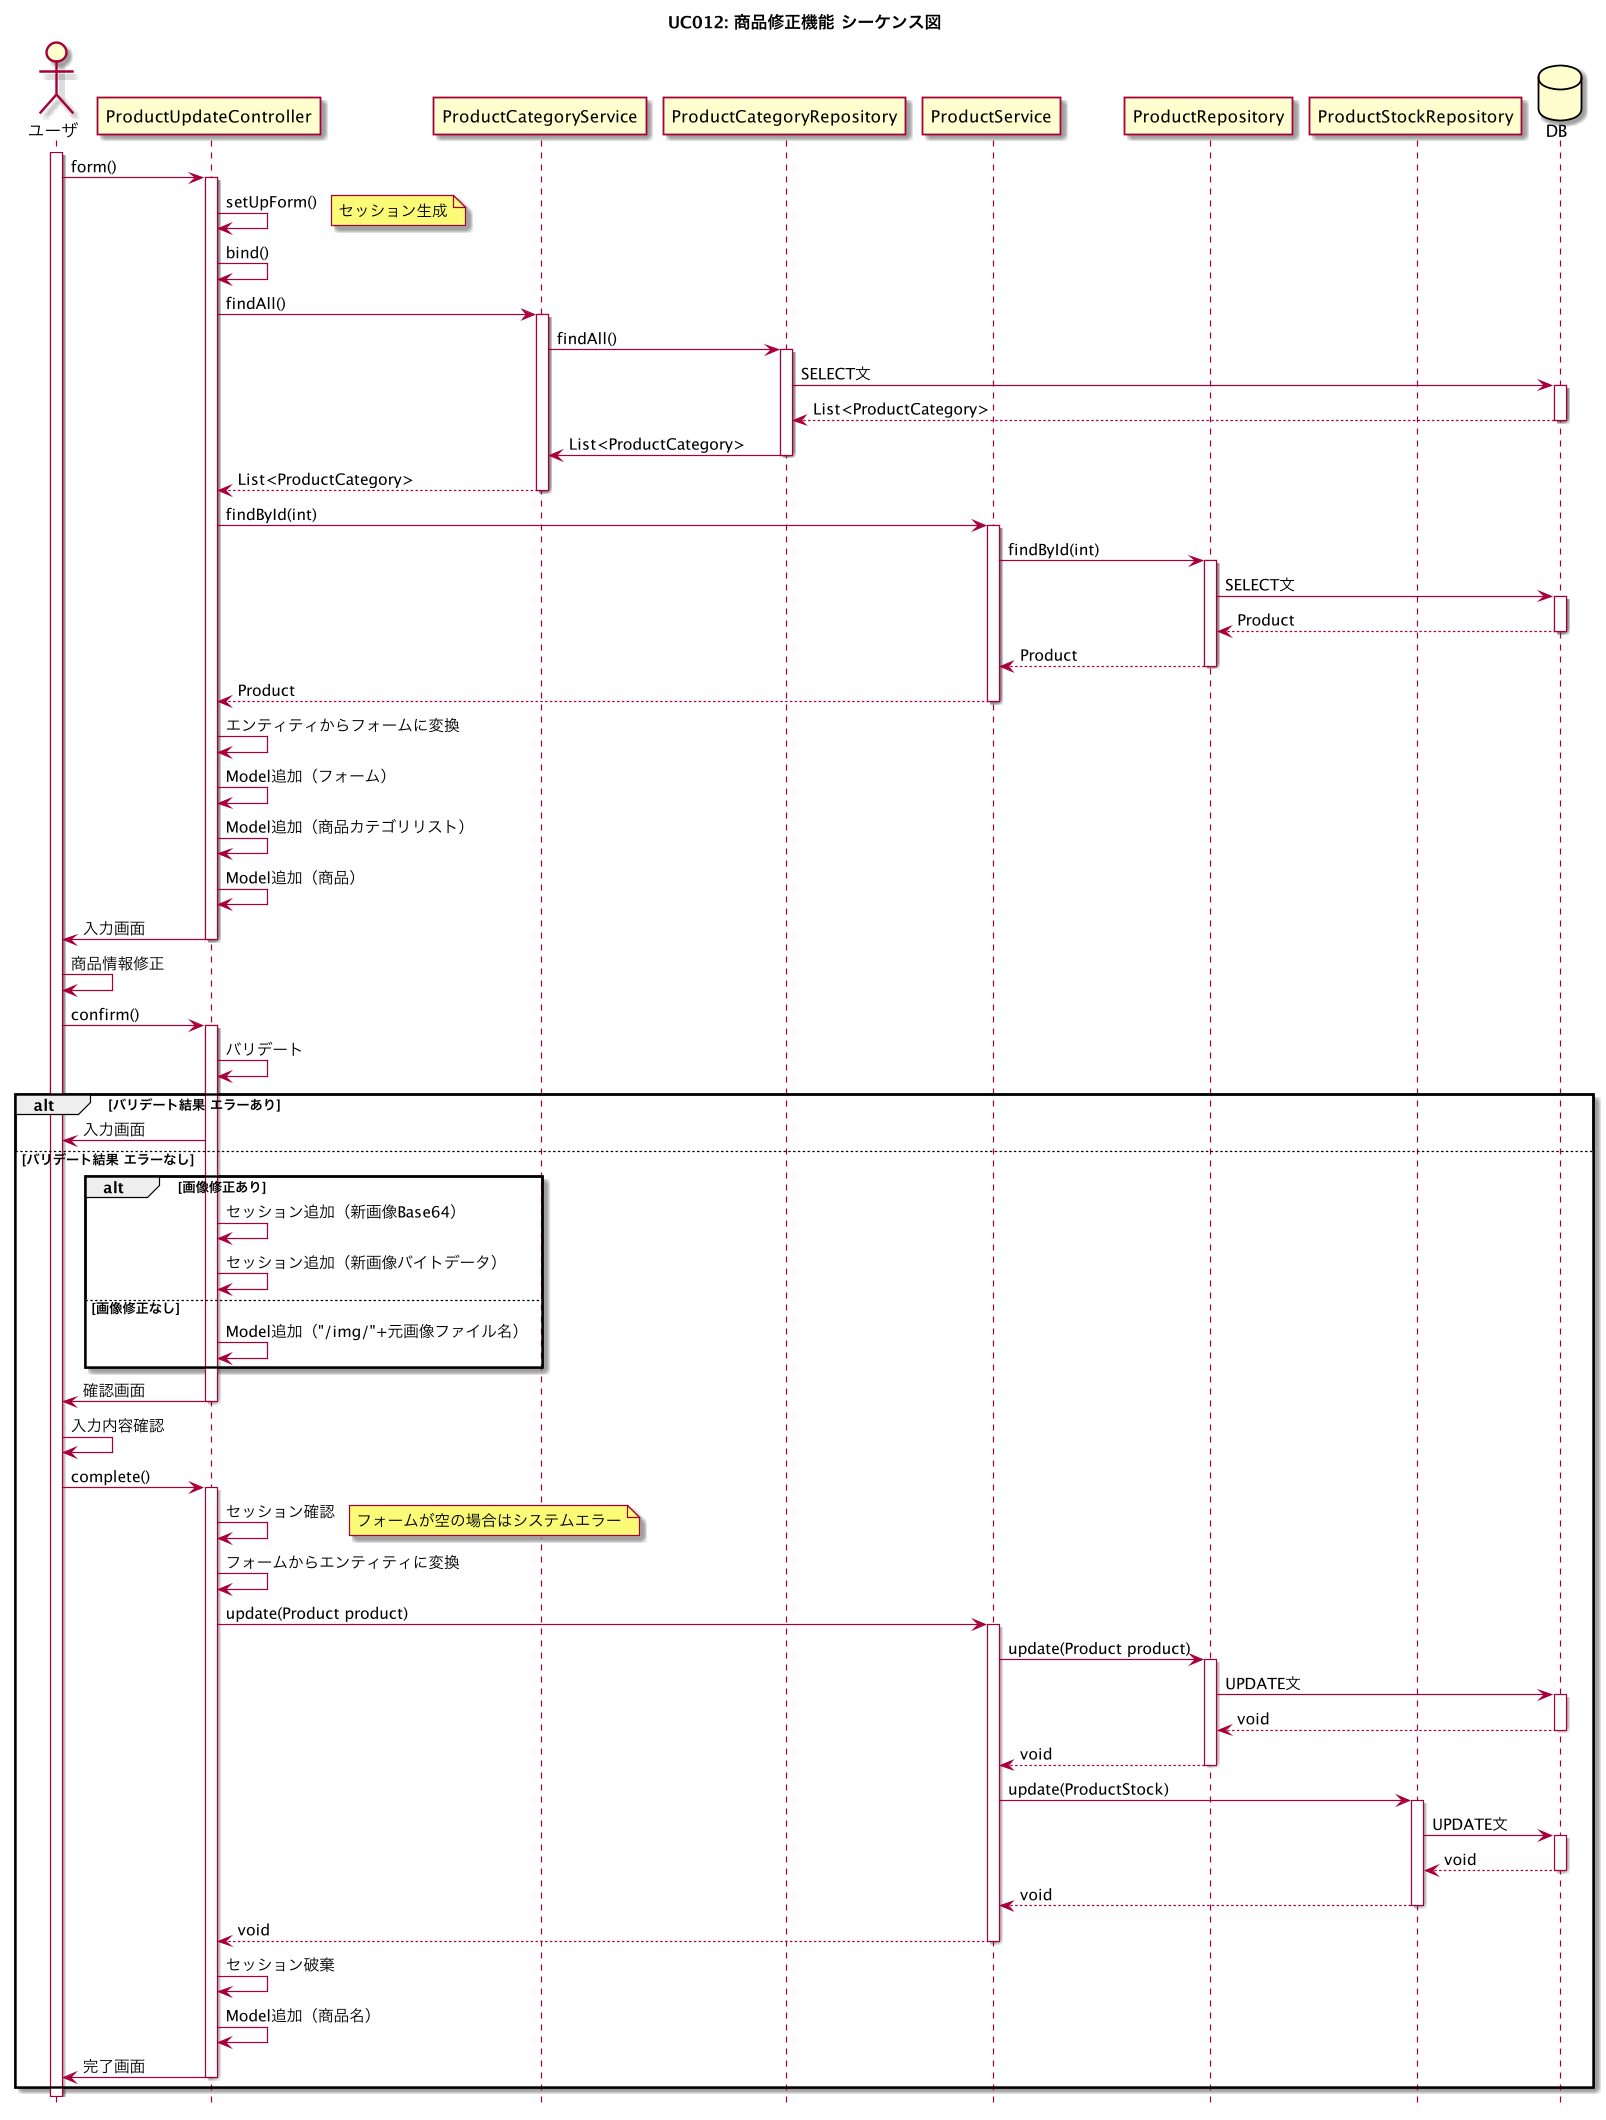

The diagram above was rendered by PlantUML. Its source (embedded in the PNG):
@startuml

title UC012: 商品修正機能 シーケンス図

hide footbox

actor ユーザ

activate ユーザ

ユーザ -> ProductUpdateController : form()
activate ProductUpdateController

ProductUpdateController -> ProductUpdateController : setUpForm()
note right: セッション生成

ProductUpdateController -> ProductUpdateController : bind()

ProductUpdateController -> ProductCategoryService : findAll()
activate ProductCategoryService

ProductCategoryService -> ProductCategoryRepository : findAll()
activate ProductCategoryRepository

participant ProductService

participant ProductRepository

participant ProductStockRepository

database DB

ProductCategoryRepository -> DB : SELECT文
activate DB

DB --> ProductCategoryRepository : List<ProductCategory>
deactivate DB

ProductCategoryRepository -> ProductCategoryService : List<ProductCategory>
deactivate ProductCategoryRepository

ProductCategoryService --> ProductUpdateController : List<ProductCategory>
deactivate ProductCategoryService

ProductUpdateController -> ProductService : findById(int)
activate ProductService

ProductService -> ProductRepository : findById(int)
activate ProductRepository

ProductRepository -> DB : SELECT文
activate DB

DB --> ProductRepository : Product
deactivate DB

ProductRepository --> ProductService : Product
deactivate ProductRepository

ProductService --> ProductUpdateController : Product
deactivate ProductService

ProductUpdateController -> ProductUpdateController : エンティティからフォームに変換
ProductUpdateController -> ProductUpdateController : Model追加（フォーム）
ProductUpdateController -> ProductUpdateController : Model追加（商品カテゴリリスト）
ProductUpdateController -> ProductUpdateController : Model追加（商品）

ProductUpdateController -> ユーザ : 入力画面
deactivate ProductUpdateController

ユーザ -> ユーザ : 商品情報修正

ユーザ -> ProductUpdateController : confirm()
activate ProductUpdateController

ProductUpdateController -> ProductUpdateController : バリデート

alt バリデート結果 エラーあり
    ProductUpdateController -> ユーザ : 入力画面
else バリデート結果 エラーなし
    alt 画像修正あり
        ProductUpdateController -> ProductUpdateController : セッション追加（新画像Base64）
        ProductUpdateController -> ProductUpdateController : セッション追加（新画像バイトデータ）
    else 画像修正なし
        ProductUpdateController -> ProductUpdateController : Model追加（"/img/"+元画像ファイル名）
    end
    ProductUpdateController -> ユーザ : 確認画面
    deactivate ProductUpdateController

    ユーザ -> ユーザ : 入力内容確認

    ユーザ -> ProductUpdateController : complete()
    activate ProductUpdateController

    ProductUpdateController -> ProductUpdateController : セッション確認
    note right: フォームが空の場合はシステムエラー

    ProductUpdateController -> ProductUpdateController : フォームからエンティティに変換

    ProductUpdateController -> ProductService : update(Product product)
    activate ProductService

    ProductService -> ProductRepository : update(Product product)
    activate ProductRepository

    ProductRepository -> DB : UPDATE文

    activate DB

    DB --> ProductRepository : void

    deactivate DB

    ProductRepository --> ProductService : void
    deactivate ProductRepository

    ProductService -> ProductStockRepository : update(ProductStock)
    activate ProductStockRepository

    ProductStockRepository -> DB : UPDATE文
    activate DB

    DB --> ProductStockRepository : void

    deactivate DB

    ProductStockRepository --> ProductService : void
    deactivate ProductStockRepository

    ProductService --> ProductUpdateController : void
    deactivate ProductService

    ProductUpdateController -> ProductUpdateController : セッション破棄

    ProductUpdateController -> ProductUpdateController : Model追加（商品名）

    ProductUpdateController -> ユーザ : 完了画面
    deactivate ProductUpdateController
end

@enduml